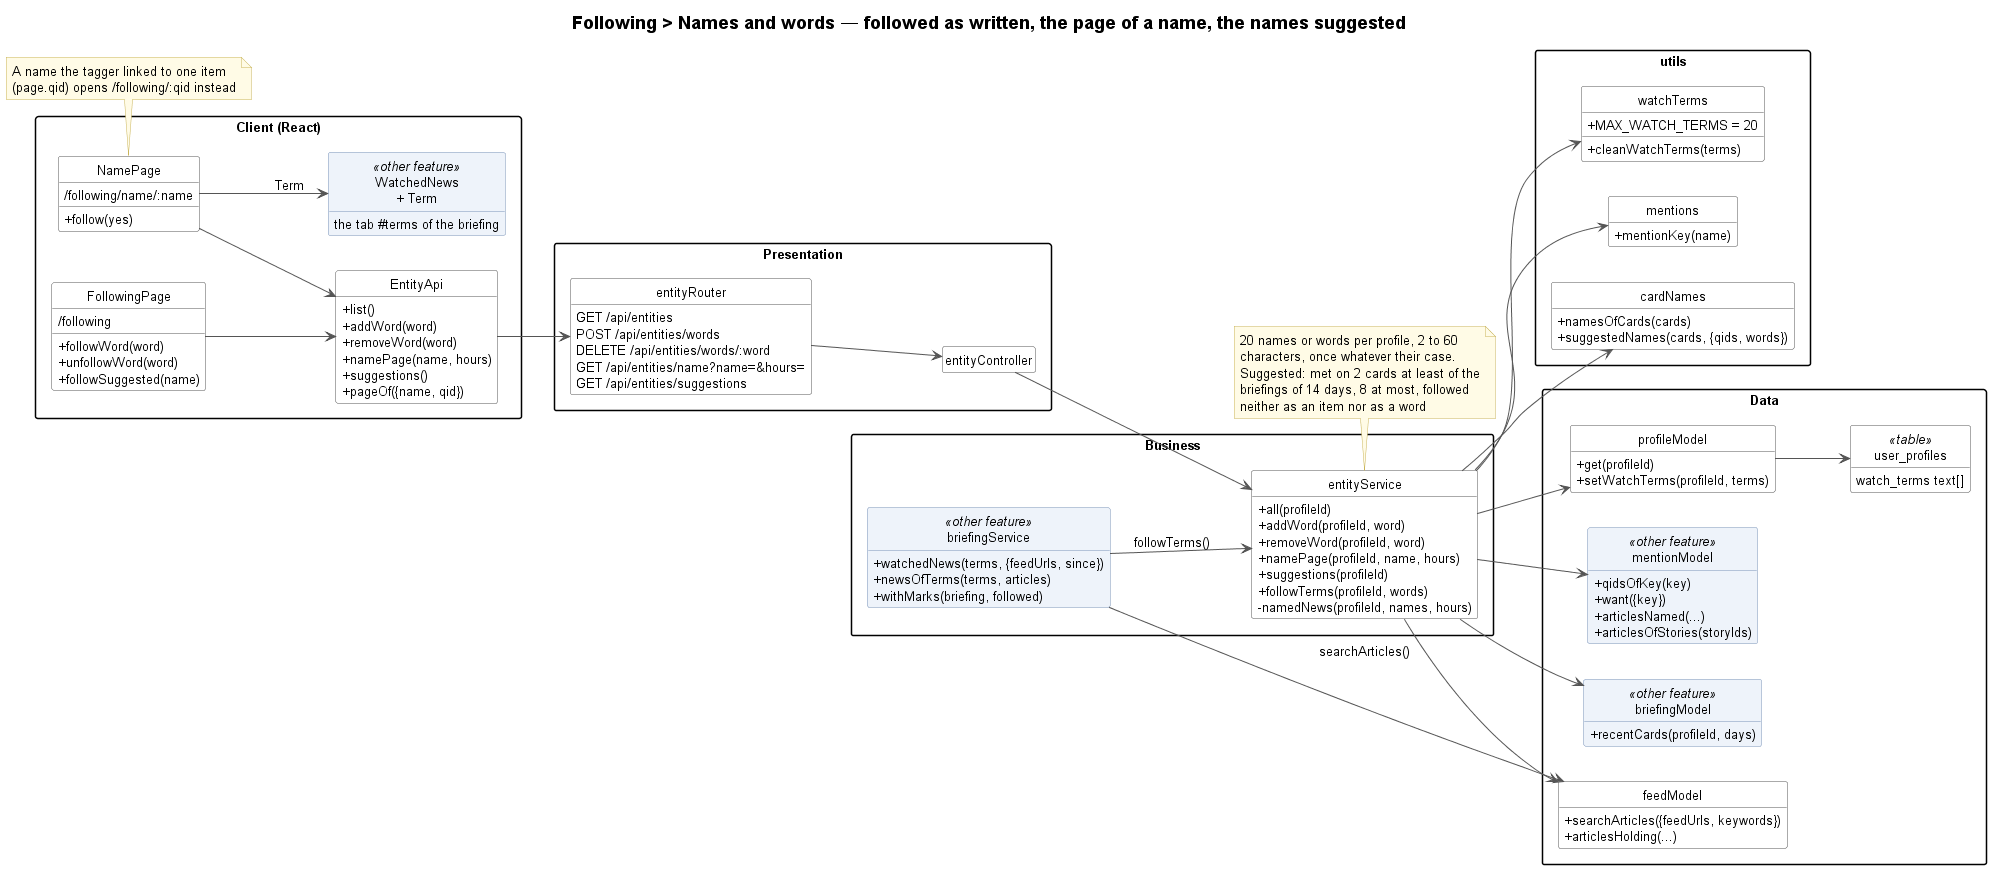

The diagram above was rendered by PlantUML. Its source (embedded in the PNG):
@startuml following-names-and-words-class
!include ../../_style/class.iuml
left to right direction
title Following > Names and words — followed as written, the page of a name, the names suggested

package "Client (React)" {
    class FollowingPage {
        /following
        + followWord(word)
        + unfollowWord(word)
        + followSuggested(name)
    }
    class NamePage {
        /following/name/:name
        + follow(yes)
    }
    class "WatchedNews\n+ Term" as WatchedNews <<other feature>> {
        the tab #terms of the briefing
    }
    class EntityApi {
        + list()
        + addWord(word)
        + removeWord(word)
        + namePage(name, hours)
        + suggestions()
        + pageOf({name, qid})
    }
}
note bottom of NamePage
    A name the tagger linked to one item
    (page.qid) opens /following/:qid instead
end note

package "Presentation" {
    class entityRouter {
        GET /api/entities
        POST /api/entities/words
        DELETE /api/entities/words/:word
        GET /api/entities/name?name=&hours=
        GET /api/entities/suggestions
    }
    class entityController
}

package "Business" {
    class entityService {
        + all(profileId)
        + addWord(profileId, word)
        + removeWord(profileId, word)
        + namePage(profileId, name, hours)
        + suggestions(profileId)
        + followTerms(profileId, words)
        - namedNews(profileId, names, hours)
    }
    class briefingService <<other feature>> {
        + watchedNews(terms, {feedUrls, since})
        + newsOfTerms(terms, articles)
        + withMarks(briefing, followed)
    }
}
note bottom of entityService
    20 names or words per profile, 2 to 60
    characters, once whatever their case.
    Suggested: met on 2 cards at least of the
    briefings of 14 days, 8 at most, followed
    neither as an item nor as a word
end note

package "utils" {
    class watchTerms {
        + cleanWatchTerms(terms)
        + MAX_WATCH_TERMS = 20
    }
    class mentions {
        + mentionKey(name)
    }
    class cardNames {
        + namesOfCards(cards)
        + suggestedNames(cards, {qids, words})
    }
}

package "Data" {
    class profileModel {
        + get(profileId)
        + setWatchTerms(profileId, terms)
    }
    class mentionModel <<other feature>> {
        + qidsOfKey(key)
        + want({key})
        + articlesNamed(...)
        + articlesOfStories(storyIds)
    }
    class briefingModel <<other feature>> {
        + recentCards(profileId, days)
    }
    class feedModel {
        + searchArticles({feedUrls, keywords})
        + articlesHolding(...)
    }
    class "user_profiles" as profiles <<table>> {
        watch_terms text[]
    }
}

FollowingPage --> EntityApi
NamePage --> EntityApi
NamePage --> WatchedNews : Term
EntityApi --> entityRouter
entityRouter --> entityController
entityController --> entityService
entityService --> watchTerms
entityService --> mentions
entityService --> cardNames
entityService --> profileModel
entityService --> mentionModel
entityService --> briefingModel
entityService --> feedModel
briefingService --> entityService : followTerms()
briefingService --> feedModel : searchArticles()
profileModel --> profiles
@enduml